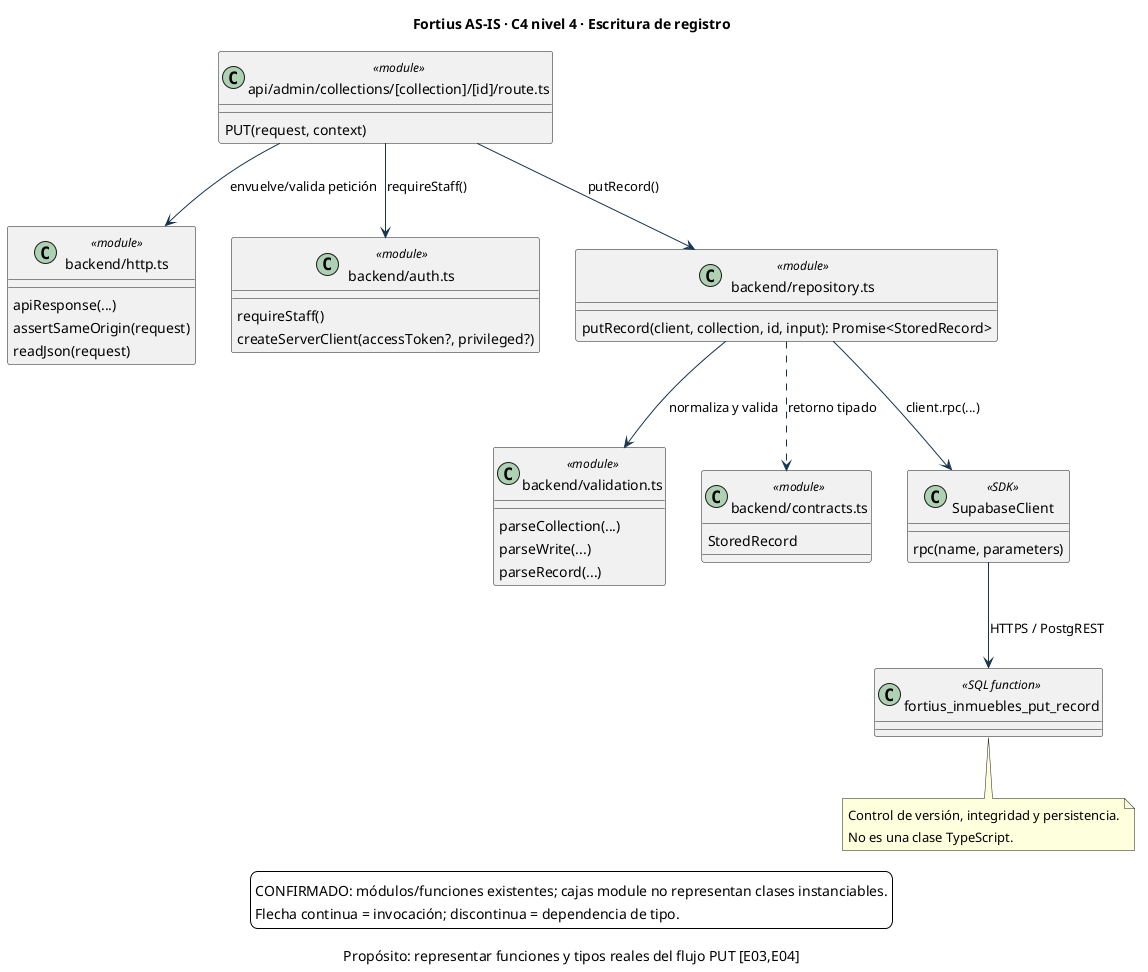

The diagram above was rendered by PlantUML. Its source (embedded in the PNG):
@startuml
title Fortius AS-IS · C4 nivel 4 · Escritura de registro
caption Propósito: representar funciones y tipos reales del flujo PUT [E03,E04]
skinparam shadowing false
skinparam defaultFontName SansSerif
skinparam ArrowColor #17334F
skinparam BackgroundColor #FFFFFF
class "api/admin/collections/[collection]/[id]/route.ts" as route <<module>> {
 PUT(request, context)
}
class "backend/http.ts" as http <<module>> {
 apiResponse(...)
 assertSameOrigin(request)
 readJson(request)
}
class "backend/auth.ts" as auth <<module>> {
 requireStaff()
 createServerClient(accessToken?, privileged?)
}
class "backend/repository.ts" as repo <<module>> {
 putRecord(client, collection, id, input): Promise<StoredRecord>
}
class "backend/validation.ts" as validation <<module>> {
 parseCollection(...)
 parseWrite(...)
 parseRecord(...)
}
class "backend/contracts.ts" as contracts <<module>> {
 StoredRecord
}
class "SupabaseClient" as client <<SDK>> {
 rpc(name, parameters)
}
class "fortius_inmuebles_put_record" as rpc <<SQL function>>
route --> http : envuelve/valida petición
route --> auth : requireStaff()
route --> repo : putRecord()
repo --> validation : normaliza y valida
repo ..> contracts : retorno tipado
repo --> client : client.rpc(...)
client --> rpc : HTTPS / PostgREST
note bottom of rpc
 Control de versión, integridad y persistencia.
 No es una clase TypeScript.
end note
legend bottom
CONFIRMADO: módulos/funciones existentes; cajas module no representan clases instanciables.
Flecha continua = invocación; discontinua = dependencia de tipo.
endlegend
@enduml